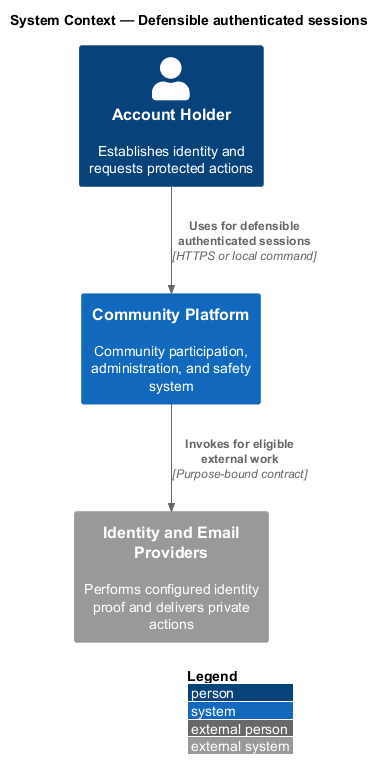

The diagram above was rendered by PlantUML. Its source (embedded in the PNG):
@startuml
!include <C4/C4_Context>
LAYOUT_WITH_LEGEND()
title System Context — Defensible authenticated sessions

Person(actor, "Account Holder", "Establishes identity and requests protected actions")
System(system, "Community Platform", "Community participation, administration, and safety system")
System_Ext(external, "Identity and Email Providers", "Performs configured identity proof and delivers private actions")

Rel(actor, system, "Uses for defensible authenticated sessions", "HTTPS or local command")
Rel(system, external, "Invokes for eligible external work", "Purpose-bound contract")
@enduml